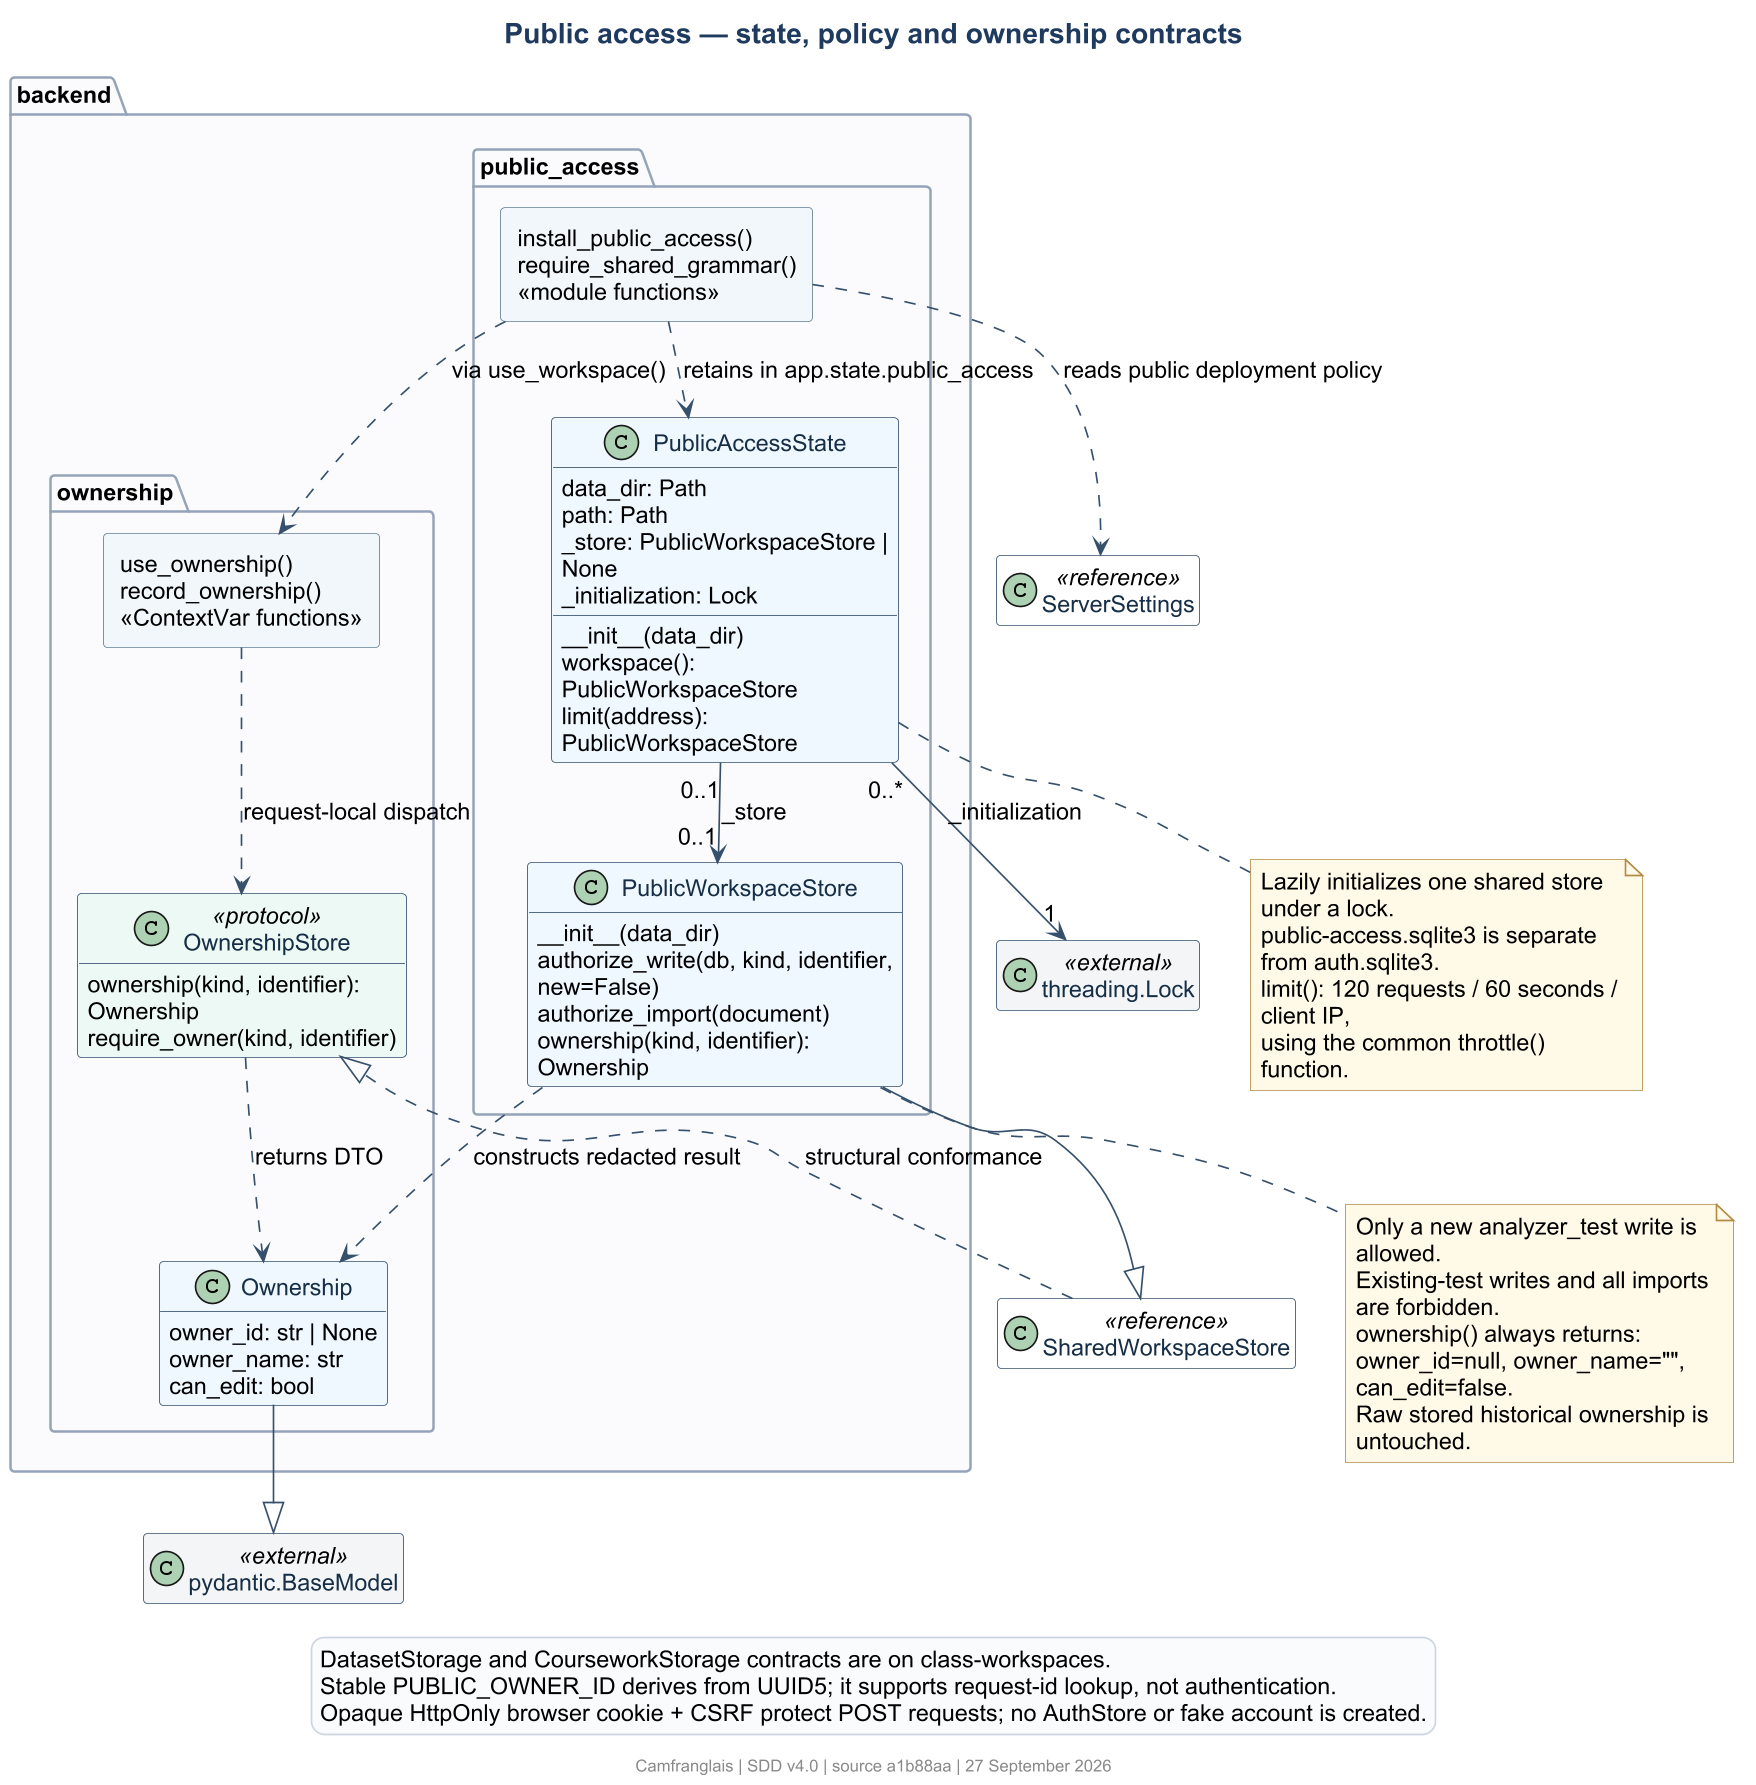

The diagram above was rendered by PlantUML. Its source (embedded in the PNG):
@startuml
!include theme.iuml
allowmixing
title Public access — state, policy and ownership contracts
hide empty members
package "backend.public_access" {
  class PublicAccessState {
    data_dir: Path
    path: Path
    _store: PublicWorkspaceStore | None
    _initialization: Lock
    __init__(data_dir)
    workspace(): PublicWorkspaceStore
    limit(address): PublicWorkspaceStore
  }
  class PublicWorkspaceStore {
    __init__(data_dir)
    authorize_write(db, kind, identifier, new=False)
    authorize_import(document)
    ownership(kind, identifier): Ownership
  }
  rectangle "install_public_access()\nrequire_shared_grammar()\n<<module functions>>" as Public
}
package "backend.ownership" {
  class Ownership {
    owner_id: str | None
    owner_name: str
    can_edit: bool
  }
  class OwnershipStore <<protocol>> {
    ownership(kind, identifier): Ownership
    require_owner(kind, identifier)
  }
  rectangle "use_ownership()\nrecord_ownership()\n<<ContextVar functions>>" as Owners
}
class SharedWorkspaceStore <<reference>>
class ServerSettings <<reference>>
class "threading.Lock" as Lock <<external>>
class "pydantic.BaseModel" as BaseModel <<external>>
PublicAccessState "0..1" --> "0..1" PublicWorkspaceStore : _store
PublicAccessState "0..*" --> "1" Lock : _initialization
PublicWorkspaceStore --|> SharedWorkspaceStore
SharedWorkspaceStore ..|> OwnershipStore : structural conformance
Ownership --|> BaseModel
OwnershipStore ..> Ownership : returns DTO
PublicWorkspaceStore ..> Ownership : constructs redacted result
Owners ..> OwnershipStore : request-local dispatch
Public ..> ServerSettings : reads public deployment policy
Public ..> PublicAccessState : retains in app.state.public_access
Public ..> Owners : via use_workspace()
note bottom of PublicWorkspaceStore
  Only a new analyzer_test write is allowed.
  Existing-test writes and all imports are forbidden.
  ownership() always returns:
  owner_id=null, owner_name="", can_edit=false.
  Raw stored historical ownership is untouched.
end note
note bottom of PublicAccessState
  Lazily initializes one shared store under a lock.
  public-access.sqlite3 is separate from auth.sqlite3.
  limit(): 120 requests / 60 seconds / client IP,
  using the common throttle() function.
end note
legend bottom
  DatasetStorage and CourseworkStorage contracts are on class-workspaces.
  Stable PUBLIC_OWNER_ID derives from UUID5; it supports request-id lookup, not authentication.
  Opaque HttpOnly browser cookie + CSRF protect POST requests; no AuthStore or fake account is created.
endlegend
@enduml